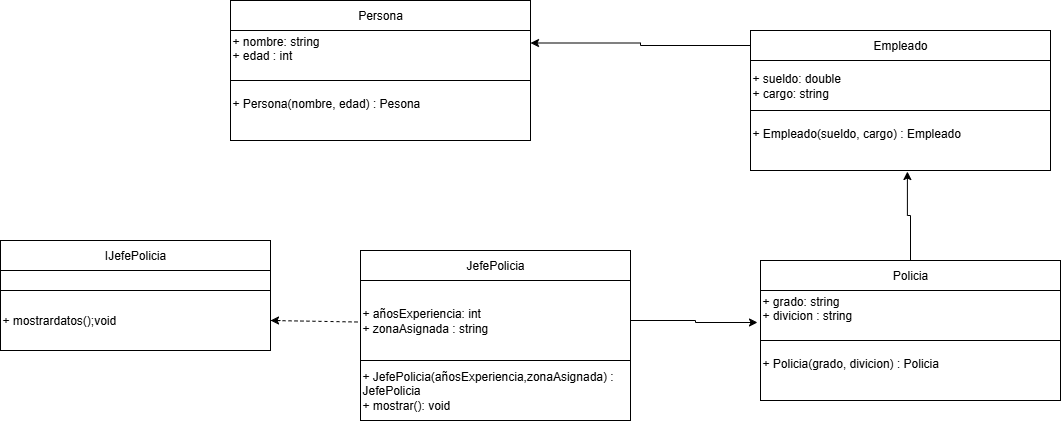

The diagram above was exported from draw.io. Its source (the exported page's mxGraphModel, read from the mxfile embedded in the PNG):
<mxGraphModel dx="2492" dy="743" grid="1" gridSize="10" guides="1" tooltips="1" connect="1" arrows="1" fold="1" page="1" pageScale="1" pageWidth="827" pageHeight="1169" math="0" shadow="0">
  <root>
    <mxCell id="0" />
    <mxCell id="1" parent="0" />
    <mxCell id="67-Y1t2PSyP2Hj5TLCG1-1" value="" style="edgeStyle=orthogonalEdgeStyle;rounded=0;orthogonalLoop=1;jettySize=auto;html=1;" edge="1" parent="1" source="67-Y1t2PSyP2Hj5TLCG1-2" target="67-Y1t2PSyP2Hj5TLCG1-4">
      <mxGeometry relative="1" as="geometry" />
    </mxCell>
    <mxCell id="67-Y1t2PSyP2Hj5TLCG1-36" style="edgeStyle=orthogonalEdgeStyle;rounded=0;orthogonalLoop=1;jettySize=auto;html=1;entryX=1;entryY=0.25;entryDx=0;entryDy=0;" edge="1" parent="1" source="67-Y1t2PSyP2Hj5TLCG1-2" target="67-Y1t2PSyP2Hj5TLCG1-12">
      <mxGeometry relative="1" as="geometry" />
    </mxCell>
    <mxCell id="67-Y1t2PSyP2Hj5TLCG1-2" value="Empleado" style="rounded=0;whiteSpace=wrap;html=1;" vertex="1" parent="1">
      <mxGeometry x="670" y="180" width="300" height="30" as="geometry" />
    </mxCell>
    <mxCell id="67-Y1t2PSyP2Hj5TLCG1-3" value="+ Empleado(sueldo, cargo&lt;span style=&quot;background-color: transparent; color: light-dark(rgb(0, 0, 0), rgb(255, 255, 255));&quot;&gt;) :&amp;nbsp;&lt;/span&gt;Empleado&lt;div&gt;&lt;br&gt;&lt;/div&gt;" style="rounded=0;whiteSpace=wrap;html=1;align=left;" vertex="1" parent="1">
      <mxGeometry x="670" y="260" width="300" height="60" as="geometry" />
    </mxCell>
    <mxCell id="67-Y1t2PSyP2Hj5TLCG1-4" value="&lt;div&gt;+ sueldo: double&lt;/div&gt;&lt;div&gt;+ cargo: string&amp;nbsp; &amp;nbsp; &amp;nbsp; &amp;nbsp; &amp;nbsp; &amp;nbsp; &amp;nbsp;&amp;nbsp;&lt;/div&gt;" style="rounded=0;whiteSpace=wrap;html=1;align=left;" vertex="1" parent="1">
      <mxGeometry x="670" y="210" width="300" height="50" as="geometry" />
    </mxCell>
    <mxCell id="67-Y1t2PSyP2Hj5TLCG1-5" value="" style="edgeStyle=orthogonalEdgeStyle;rounded=0;orthogonalLoop=1;jettySize=auto;html=1;" edge="1" parent="1" source="67-Y1t2PSyP2Hj5TLCG1-6" target="67-Y1t2PSyP2Hj5TLCG1-8">
      <mxGeometry relative="1" as="geometry" />
    </mxCell>
    <mxCell id="67-Y1t2PSyP2Hj5TLCG1-6" value="JefePolicia" style="rounded=0;whiteSpace=wrap;html=1;" vertex="1" parent="1">
      <mxGeometry x="280" y="400" width="270" height="30" as="geometry" />
    </mxCell>
    <mxCell id="67-Y1t2PSyP2Hj5TLCG1-7" value="+ JefePolicia(añosExperiencia,zonaAsignada&lt;span style=&quot;background-color: transparent; color: light-dark(rgb(0, 0, 0), rgb(255, 255, 255));&quot;&gt;) : JefePolicia&lt;/span&gt;&lt;div&gt;&lt;span style=&quot;background-color: transparent; color: light-dark(rgb(0, 0, 0), rgb(255, 255, 255));&quot;&gt;+ mostrar(): void&lt;/span&gt;&lt;/div&gt;" style="rounded=0;whiteSpace=wrap;html=1;align=left;" vertex="1" parent="1">
      <mxGeometry x="280" y="510" width="270" height="60" as="geometry" />
    </mxCell>
    <mxCell id="67-Y1t2PSyP2Hj5TLCG1-8" value="+ añosExperiencia: int&lt;div&gt;+ zonaAsignada : string&lt;/div&gt;" style="rounded=0;whiteSpace=wrap;html=1;align=left;" vertex="1" parent="1">
      <mxGeometry x="280" y="430" width="270" height="80" as="geometry" />
    </mxCell>
    <mxCell id="67-Y1t2PSyP2Hj5TLCG1-9" value="" style="edgeStyle=orthogonalEdgeStyle;rounded=0;orthogonalLoop=1;jettySize=auto;html=1;" edge="1" parent="1" source="67-Y1t2PSyP2Hj5TLCG1-10" target="67-Y1t2PSyP2Hj5TLCG1-12">
      <mxGeometry relative="1" as="geometry" />
    </mxCell>
    <mxCell id="67-Y1t2PSyP2Hj5TLCG1-10" value="Persona" style="rounded=0;whiteSpace=wrap;html=1;" vertex="1" parent="1">
      <mxGeometry x="150" y="150" width="300" height="30" as="geometry" />
    </mxCell>
    <mxCell id="67-Y1t2PSyP2Hj5TLCG1-11" value="+ Persona(nombre, edad&lt;span style=&quot;background-color: transparent; color: light-dark(rgb(0, 0, 0), rgb(255, 255, 255));&quot;&gt;) :&amp;nbsp;&lt;/span&gt;Pesona&lt;div&gt;&lt;div&gt;&lt;br&gt;&lt;/div&gt;&lt;/div&gt;" style="rounded=0;whiteSpace=wrap;html=1;align=left;" vertex="1" parent="1">
      <mxGeometry x="150" y="230" width="300" height="60" as="geometry" />
    </mxCell>
    <mxCell id="67-Y1t2PSyP2Hj5TLCG1-12" value="&lt;div&gt;+ nombre: string&amp;nbsp; &amp;nbsp; &amp;nbsp; &amp;nbsp; &amp;nbsp; &amp;nbsp; &amp;nbsp;&amp;nbsp;&lt;/div&gt;&lt;div&gt;&lt;div&gt;+ edad : int&lt;/div&gt;&lt;/div&gt;&lt;div&gt;&lt;br&gt;&lt;/div&gt;" style="rounded=0;whiteSpace=wrap;html=1;align=left;" vertex="1" parent="1">
      <mxGeometry x="150" y="180" width="300" height="50" as="geometry" />
    </mxCell>
    <mxCell id="67-Y1t2PSyP2Hj5TLCG1-15" value="" style="edgeStyle=orthogonalEdgeStyle;rounded=0;orthogonalLoop=1;jettySize=auto;html=1;" edge="1" parent="1" source="67-Y1t2PSyP2Hj5TLCG1-16" target="67-Y1t2PSyP2Hj5TLCG1-18">
      <mxGeometry relative="1" as="geometry" />
    </mxCell>
    <mxCell id="67-Y1t2PSyP2Hj5TLCG1-16" value="IJefePolicia" style="rounded=0;whiteSpace=wrap;html=1;" vertex="1" parent="1">
      <mxGeometry x="-80" y="390" width="270" height="30" as="geometry" />
    </mxCell>
    <mxCell id="67-Y1t2PSyP2Hj5TLCG1-17" value="+ mostrardatos();void" style="rounded=0;whiteSpace=wrap;html=1;align=left;" vertex="1" parent="1">
      <mxGeometry x="-80" y="440" width="270" height="60" as="geometry" />
    </mxCell>
    <mxCell id="67-Y1t2PSyP2Hj5TLCG1-18" value="" style="rounded=0;whiteSpace=wrap;html=1;align=left;" vertex="1" parent="1">
      <mxGeometry x="-80" y="420" width="270" height="20" as="geometry" />
    </mxCell>
    <mxCell id="67-Y1t2PSyP2Hj5TLCG1-25" value="" style="endArrow=none;dashed=1;html=1;rounded=0;entryX=-0.005;entryY=0.519;entryDx=0;entryDy=0;entryPerimeter=0;" edge="1" parent="1" target="67-Y1t2PSyP2Hj5TLCG1-8">
      <mxGeometry width="50" height="50" relative="1" as="geometry">
        <mxPoint x="190" y="470" as="sourcePoint" />
        <mxPoint x="240" y="420" as="targetPoint" />
      </mxGeometry>
    </mxCell>
    <mxCell id="67-Y1t2PSyP2Hj5TLCG1-29" value="" style="endArrow=classic;html=1;rounded=0;" edge="1" parent="1">
      <mxGeometry width="50" height="50" relative="1" as="geometry">
        <mxPoint x="200" y="470" as="sourcePoint" />
        <mxPoint x="190" y="470" as="targetPoint" />
        <Array as="points" />
      </mxGeometry>
    </mxCell>
    <mxCell id="67-Y1t2PSyP2Hj5TLCG1-30" value="" style="edgeStyle=orthogonalEdgeStyle;rounded=0;orthogonalLoop=1;jettySize=auto;html=1;" edge="1" parent="1" source="67-Y1t2PSyP2Hj5TLCG1-31" target="67-Y1t2PSyP2Hj5TLCG1-33">
      <mxGeometry relative="1" as="geometry" />
    </mxCell>
    <mxCell id="67-Y1t2PSyP2Hj5TLCG1-31" value="Policia" style="rounded=0;whiteSpace=wrap;html=1;" vertex="1" parent="1">
      <mxGeometry x="680" y="410" width="300" height="30" as="geometry" />
    </mxCell>
    <mxCell id="67-Y1t2PSyP2Hj5TLCG1-32" value="+ Policia(grado, divicion&lt;span style=&quot;background-color: transparent; color: light-dark(rgb(0, 0, 0), rgb(255, 255, 255));&quot;&gt;) :&amp;nbsp;&lt;/span&gt;Policia&lt;div&gt;&lt;div&gt;&lt;div&gt;&lt;br&gt;&lt;/div&gt;&lt;/div&gt;&lt;/div&gt;" style="rounded=0;whiteSpace=wrap;html=1;align=left;" vertex="1" parent="1">
      <mxGeometry x="680" y="490" width="300" height="60" as="geometry" />
    </mxCell>
    <mxCell id="67-Y1t2PSyP2Hj5TLCG1-33" value="&lt;div&gt;+ grado: string&amp;nbsp; &amp;nbsp; &amp;nbsp; &amp;nbsp; &amp;nbsp; &amp;nbsp; &amp;nbsp;&amp;nbsp;&lt;/div&gt;&lt;div&gt;&lt;div&gt;+ divicion : string&lt;/div&gt;&lt;/div&gt;&lt;div&gt;&lt;br&gt;&lt;/div&gt;" style="rounded=0;whiteSpace=wrap;html=1;align=left;" vertex="1" parent="1">
      <mxGeometry x="680" y="440" width="300" height="50" as="geometry" />
    </mxCell>
    <mxCell id="67-Y1t2PSyP2Hj5TLCG1-34" style="edgeStyle=orthogonalEdgeStyle;rounded=0;orthogonalLoop=1;jettySize=auto;html=1;entryX=0.523;entryY=1.017;entryDx=0;entryDy=0;entryPerimeter=0;" edge="1" parent="1" source="67-Y1t2PSyP2Hj5TLCG1-31" target="67-Y1t2PSyP2Hj5TLCG1-3">
      <mxGeometry relative="1" as="geometry" />
    </mxCell>
    <mxCell id="67-Y1t2PSyP2Hj5TLCG1-35" style="edgeStyle=orthogonalEdgeStyle;rounded=0;orthogonalLoop=1;jettySize=auto;html=1;entryX=-0.01;entryY=0.64;entryDx=0;entryDy=0;entryPerimeter=0;" edge="1" parent="1" source="67-Y1t2PSyP2Hj5TLCG1-8" target="67-Y1t2PSyP2Hj5TLCG1-33">
      <mxGeometry relative="1" as="geometry" />
    </mxCell>
  </root>
</mxGraphModel>